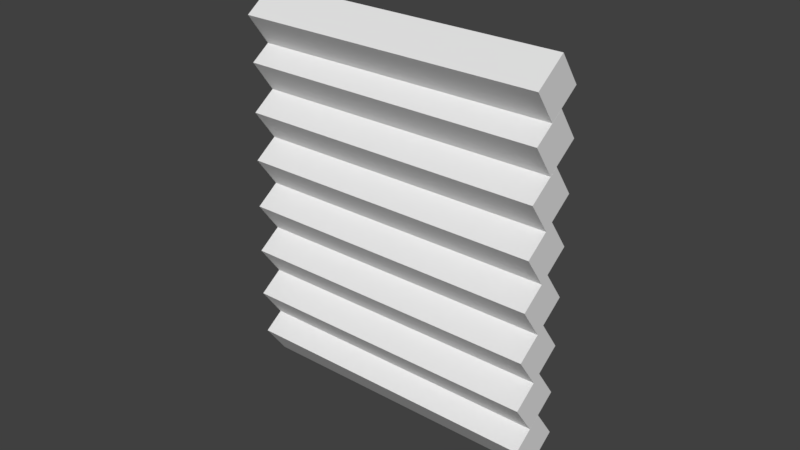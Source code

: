 # Source: stairs.blend  (saved by Blender 2.79.0; exported with 4.5.12 LTS)
import bpy
from mathutils import Matrix  # noqa: F401  (used for matrix-valued properties, if any)

bpy.ops.wm.read_factory_settings(use_empty=True)
scene = bpy.context.scene
scene.name = 'Scene'

# ---- collections
col_collection_1 = bpy.data.collections.new('Collection 1'); scene.collection.children.link(col_collection_1)

# ---- world
world_world = bpy.data.worlds.new('World'); scene.world = world_world
world_world.color = (0.05088, 0.05088, 0.05088)
world_world.use_sun_shadow = False
world_world.sun_shadow_jitter_overblur = 0.0
world_world.cycles.sampling_method = 'MANUAL'

# ---- meshes
me_cube_004 = bpy.data.meshes.new('Cube.004')
me_cube_004.from_pydata([(-1.0, -1.0, -1.0), (-1.0, -1.0, 1.0), (-1.0, 1.0, -1.0), (-1.0, 1.0, 1.0), (1.0, -1.0, -1.0), (1.0, -1.0, 1.0), (1.0, 1.0, -1.0), (1.0, 1.0, 1.0), (-1.0, 7.051, -6.949), (-1.0, 7.036, -4.949), (-1.0, 9.051, -6.934), (-1.0, 9.036, -4.934), (1.0, 7.051, -6.949), (1.0, 7.036, -4.949), (1.0, 9.051, -6.934), (1.0, 9.036, -4.934), (-1.0, 9.062, -8.434), (-1.0, 9.047, -6.434), (-1.0, 11.06, -8.419), (-1.0, 11.05, -6.419), (1.0, 9.062, -8.434), (1.0, 9.047, -6.434), (1.0, 11.06, -8.419), (1.0, 11.05, -6.419), (-1.0, 5.04, -5.463), (-1.0, 5.025, -3.463), (-1.0, 7.04, -5.449), (-1.0, 7.025, -3.449), (1.0, 5.04, -5.463), (1.0, 5.025, -3.463), (1.0, 7.04, -5.449), (1.0, 7.025, -3.449), (-1.0, 1.018, -2.493), (-1.0, 1.004, -0.4927), (-1.0, 3.018, -2.478), (-1.0, 3.004, -0.4781), (1.0, 1.018, -2.493), (1.0, 1.004, -0.4927), (1.0, 3.018, -2.478), (1.0, 3.004, -0.4781), (-1.0, -3.002, 0.2281), (-1.0, -3.016, 2.228), (-1.0, -1.002, 0.2427), (-1.0, -1.016, 2.243), (1.0, -3.002, 0.2281), (1.0, -3.016, 2.228), (1.0, -1.002, 0.2427), (1.0, -1.016, 2.243), (-1.0, 3.029, -3.978), (-1.0, 3.015, -1.978), (-1.0, 5.029, -3.963), (-1.0, 5.014, -1.963), (1.0, 3.029, -3.978), (1.0, 3.015, -1.978), (1.0, 5.029, -3.963), (1.0, 5.014, -1.963), (-1.0, 11.07, -9.669), (-1.0, 11.06, -7.669), (-1.0, 13.07, -9.655), (-1.0, 13.06, -7.655), (1.0, 11.07, -9.669), (1.0, 11.06, -7.669), (1.0, 13.07, -9.655), (1.0, 13.06, -7.655)], [], [(0, 1, 3, 2), (2, 3, 7, 6), (6, 7, 5, 4), (4, 5, 1, 0), (2, 6, 4, 0), (7, 3, 1, 5), (8, 9, 11, 10), (10, 11, 15, 14), (14, 15, 13, 12), (12, 13, 9, 8), (10, 14, 12, 8), (15, 11, 9, 13), (16, 17, 19, 18), (18, 19, 23, 22), (22, 23, 21, 20), (20, 21, 17, 16), (18, 22, 20, 16), (23, 19, 17, 21), (24, 25, 27, 26), (26, 27, 31, 30), (30, 31, 29, 28), (28, 29, 25, 24), (26, 30, 28, 24), (31, 27, 25, 29), (32, 33, 35, 34), (34, 35, 39, 38), (38, 39, 37, 36), (36, 37, 33, 32), (34, 38, 36, 32), (39, 35, 33, 37), (40, 41, 43, 42), (42, 43, 47, 46), (46, 47, 45, 44), (44, 45, 41, 40), (42, 46, 44, 40), (47, 43, 41, 45), (48, 49, 51, 50), (50, 51, 55, 54), (54, 55, 53, 52), (52, 53, 49, 48), (50, 54, 52, 48), (55, 51, 49, 53), (56, 57, 59, 58), (58, 59, 63, 62), (62, 63, 61, 60), (60, 61, 57, 56), (58, 62, 60, 56), (63, 59, 57, 61)])
me_cube_004.use_remesh_preserve_volume = False
me_cube_004.use_remesh_preserve_attributes = False
me_cube_004.use_mirror_vertex_groups = False
me_cube_004.update()

# ---- objects
ob_cube_004 = bpy.data.objects.new('Cube.004', me_cube_004)

# ---- transforms, parenting, visibility, modifiers, constraints
ob_cube_004.location = (0.0, 0.07915, 3.124)
ob_cube_004.rotation_euler = (17.89, -0.0, 0.0)
ob_cube_004.scale = (4.0, 0.5, 0.5)
ob_cube_004.lineart.crease_threshold = 0.0

# ---- collection membership
col_collection_1.objects.link(ob_cube_004)

# ---- scene / render settings (as saved in the file)
scene.frame_start = 1; scene.frame_end = 250; scene.frame_set(32)
scene.render.engine = 'BLENDER_EEVEE_NEXT'
scene.render.resolution_percentage = 50
scene.render.dither_intensity = 0.0
scene.cycles.use_denoising = False
scene.cycles.samples = 128
scene.cycles.sampling_pattern = 'TABULATED_SOBOL'
scene.cycles.use_adaptive_sampling = False
scene.cycles.use_light_tree = False
scene.cycles.blur_glossy = 0.0
scene.cycles.sample_clamp_indirect = 0.0
scene.view_settings.view_transform = 'Standard'
bpy.context.view_layer.update()

# ---- added for rendering (the .blend has no active camera and no usable light): camera, sun
cam_auto = bpy.data.cameras.new('AutoCamera')
cam_auto.lens = 50.0
cam_auto.sensor_width = 36.0
cam_auto.clip_end = 1000.0
ob_auto_camera = bpy.data.objects.new('AutoCamera', cam_auto)
scene.collection.objects.link(ob_auto_camera)
ob_auto_camera.location = (14.7518, -17.7021, 11.8014)
ob_auto_camera.rotation_euler = (1.09748, -7.21219e-08, 0.694738)
scene.camera = ob_auto_camera
light_auto_sun = bpy.data.lights.new('AutoSun', 'SUN')
light_auto_sun.energy = 3.0
light_auto_sun.angle = 0.0523599
ob_auto_sun = bpy.data.objects.new('AutoSun', light_auto_sun)
scene.collection.objects.link(ob_auto_sun)
ob_auto_sun.rotation_euler = (0.872665, 0.174533, 0.523599)
bpy.context.view_layer.update()
